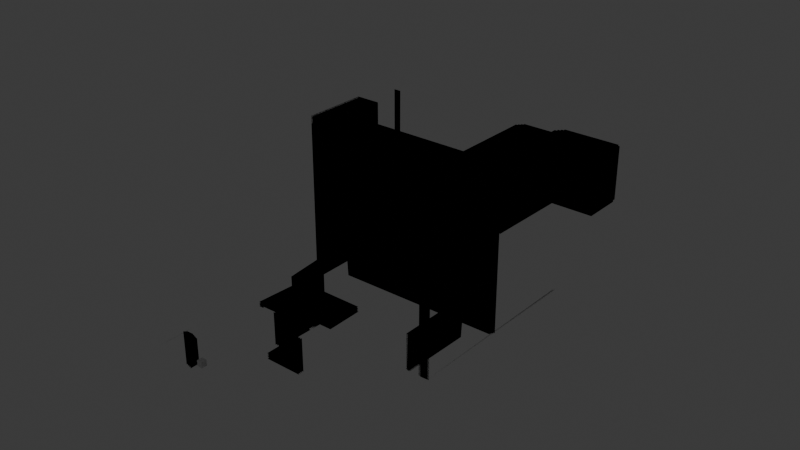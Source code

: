 # Source: level2.blend  (saved by Blender 4.1.24; exported with 4.5.12 LTS)
import bpy
from mathutils import Matrix  # noqa: F401  (used for matrix-valued properties, if any)

bpy.ops.wm.read_factory_settings(use_empty=True)
scene = bpy.context.scene
scene.name = 'Scene'

# ---- collections
col_collection = bpy.data.collections.new('Collection'); scene.collection.children.link(col_collection)

# ---- materials (node trees are filled in below, after node groups)
mat_transparent = bpy.data.materials.new('Transparent')
mat_transparent.surface_render_method = 'BLENDED'
mat_transparent.blend_method = 'BLEND'
mat_transparent.alpha_threshold = 0.0
mat_transparent.roughness = 0.5
mat_transparent.line_color = (0.0, 0.0, 0.0, 1.0)

# ---- node groups
ng_flipfaces = bpy.data.node_groups.new('FlipFaces', 'GeometryNodeTree')
_s = ng_flipfaces.interface.new_socket(name='Geometry', in_out='OUTPUT', socket_type='NodeSocketGeometry')
_s = ng_flipfaces.interface.new_socket(name='Geometry', in_out='INPUT', socket_type='NodeSocketGeometry')
ng_flipfaces.is_modifier = True
_N = ng_flipfaces.nodes; _L = ng_flipfaces.links
n0 = _N.new('NodeGroupInput'); n0.name = 'Group Input'; n0.location = (-340, 0)
n1 = _N.new('NodeGroupOutput'); n1.name = 'Group Output'; n1.location = (200, 0)
n2 = _N.new('GeometryNodeFlipFaces'); n2.name = 'Flip Faces'; n2.location = (-40, -20)
_L.new(n0.outputs[0], n2.inputs[0])
_L.new(n2.outputs[0], n1.inputs[0])
n1.is_active_output = True
ng_collisionshape = bpy.data.node_groups.new('CollisionShape', 'GeometryNodeTree')
_s = ng_collisionshape.interface.new_socket(name='Geometry', in_out='OUTPUT', socket_type='NodeSocketGeometry')
_s = ng_collisionshape.interface.new_socket(name='Geometry', in_out='INPUT', socket_type='NodeSocketGeometry')
_s = ng_collisionshape.interface.new_socket(name='Object', in_out='INPUT', socket_type='NodeSocketObject')
_s = ng_collisionshape.interface.new_socket(name='Value', in_out='INPUT', socket_type='NodeSocketFloat')
_s.default_value = 0.5
_s.min_value = -1e+04
_s.max_value = 1e+04
ng_collisionshape.is_modifier = True
_N = ng_collisionshape.nodes; _L = ng_collisionshape.links
n0 = _N.new('NodeGroupInput'); n0.name = 'Group Input'; n0.location = (-340, 0)
n1 = _N.new('NodeGroupOutput'); n1.name = 'Group Output'; n1.location = (1240, -20)
n2 = _N.new('GeometryNodeObjectInfo'); n2.name = 'Object Info'; n2.location = (-80, 0)
n3 = _N.new('GeometryNodeExtrudeMesh'); n3.name = 'Extrude Mesh'; n3.location = (180, -120)
n3.inputs[4].default_value = False
n4 = _N.new('GeometryNodeJoinGeometry'); n4.name = 'Join Geometry'; n4.location = (800, -20)
n5 = _N.new('GeometryNodeSetMaterial'); n5.name = 'Set Material'; n5.location = (1020, -20)
n5.inputs[2].default_value = mat_transparent
n6 = _N.new('ShaderNodeMath'); n6.name = 'Math'; n6.location = (-20, -360)
n6.operation = 'MULTIPLY'
n6.inputs[1].default_value = -1.0
n7 = _N.new('GeometryNodeExtrudeMesh'); n7.name = 'Extrude Mesh.001'; n7.location = (340, -180)
n7.inputs[4].default_value = False
n8 = _N.new('GeometryNodeExtrudeMesh'); n8.name = 'Extrude Mesh.002'; n8.location = (500, -240)
n8.inputs[4].default_value = False
_L.new(n0.outputs[1], n2.inputs[0])
_L.new(n2.outputs[4], n3.inputs[0])
_L.new(n3.outputs[0], n4.inputs[0])
_L.new(n2.outputs[4], n4.inputs[0])
_L.new(n5.outputs[0], n1.inputs[0])
_L.new(n4.outputs[0], n5.inputs[0])
_L.new(n6.outputs[0], n3.inputs[3])
_L.new(n0.outputs[2], n6.inputs[0])
_L.new(n7.outputs[0], n4.inputs[0])
_L.new(n3.outputs[0], n7.inputs[0])
_L.new(n6.outputs[0], n7.inputs[3])
_L.new(n7.outputs[0], n8.inputs[0])
_L.new(n6.outputs[0], n8.inputs[3])
_L.new(n8.outputs[0], n4.inputs[0])
n1.is_active_output = True
ng_collision = bpy.data.node_groups.new('Collision', 'GeometryNodeTree')
_s = ng_collision.interface.new_socket(name='Geometry', in_out='OUTPUT', socket_type='NodeSocketGeometry')
_s = ng_collision.interface.new_socket(name='Geometry', in_out='INPUT', socket_type='NodeSocketGeometry')
_s = ng_collision.interface.new_socket(name='Object', in_out='INPUT', socket_type='NodeSocketObject')
_s = ng_collision.interface.new_socket(name='Value', in_out='INPUT', socket_type='NodeSocketFloat')
_s.default_value = 0.5
_s.min_value = -1e+04
_s.max_value = 1e+04
ng_collision.is_modifier = True
_N = ng_collision.nodes; _L = ng_collision.links
n0 = _N.new('NodeGroupInput'); n0.name = 'Group Input'; n0.location = (-340, 0)
n1 = _N.new('NodeGroupOutput'); n1.name = 'Group Output'; n1.location = (280, 0)
n2 = _N.new('GeometryNodeGroup'); n2.name = 'Group'; n2.location = (-80, -20)
n2.node_tree = ng_collisionshape
_L.new(n2.outputs[0], n1.inputs[0])
_L.new(n0.outputs[1], n2.inputs[1])
_L.new(n0.outputs[2], n2.inputs[2])
n1.is_active_output = True
ng_geometry_nodes = bpy.data.node_groups.new('Geometry Nodes', 'GeometryNodeTree')
_s = ng_geometry_nodes.interface.new_socket(name='Geometry', in_out='OUTPUT', socket_type='NodeSocketGeometry')
_s = ng_geometry_nodes.interface.new_socket(name='Geometry', in_out='INPUT', socket_type='NodeSocketGeometry')
_s = ng_geometry_nodes.interface.new_socket(name='Object', in_out='INPUT', socket_type='NodeSocketObject')
ng_geometry_nodes.is_modifier = True
_N = ng_geometry_nodes.nodes; _L = ng_geometry_nodes.links
n0 = _N.new('NodeGroupInput'); n0.name = 'Group Input'; n0.location = (-340, 0)
n1 = _N.new('NodeGroupOutput'); n1.name = 'Group Output'; n1.location = (331, 0)
n2 = _N.new('GeometryNodeGroup'); n2.name = 'Group'; n2.location = (-118, -293)
n2.node_tree = ng_collision
n2.inputs[2].default_value = 0.5
n3 = _N.new('GeometryNodeGroup'); n3.name = 'Group.001'; n3.location = (20, 0)
n3.node_tree = ng_collision
n3.inputs[2].default_value = 1.0
_L.new(n0.outputs[1], n3.inputs[1])
_L.new(n3.outputs[0], n1.inputs[0])
n1.is_active_output = True

# ---- material node trees
mat_transparent.use_nodes = True; mat_transparent.node_tree.nodes.clear()
_N = mat_transparent.node_tree.nodes; _L = mat_transparent.node_tree.links
n0 = _N.new('ShaderNodeOutputMaterial'); n0.name = 'Material Output'; n0.location = (300, 300)
n1 = _N.new('ShaderNodeBsdfPrincipled'); n1.name = 'Principled BSDF'; n1.location = (10, 300)
n1.inputs[3].default_value = 1.45
n1.inputs[4].default_value = 0.0
_L.new(n1.outputs[0], n0.inputs[0])
n0.is_active_output = True

# ---- world
world_world = bpy.data.worlds.new('World'); scene.world = world_world
world_world.use_nodes = True; world_world.node_tree.nodes.clear()
_N = world_world.node_tree.nodes; _L = world_world.node_tree.links
n0 = _N.new('ShaderNodeOutputWorld'); n0.name = 'World Output'; n0.location = (300, 300)
n1 = _N.new('ShaderNodeBackground'); n1.name = 'Background'; n1.location = (10, 300)
n1.inputs[0].default_value = (0.05088, 0.05088, 0.05088, 1.0)
_L.new(n1.outputs[0], n0.inputs[0])
n0.is_active_output = True
world_world.color = (0.05088, 0.05088, 0.05088)
world_world.use_sun_shadow = False
world_world.sun_shadow_jitter_overblur = 0.0

# ---- meshes
me_cube_001 = bpy.data.meshes.new('Cube.001')
me_cube_001.from_pydata([(-3.0, -5.0, 0.0), (-3.0, -5.0, 12.0), (3.0, -5.0, 0.0), (3.0, -5.0, 12.0), (-7.66, -5.0, 12.0), (-7.66, -5.0, 0.0), (7.66, -5.0, 0.0), (7.66, -5.0, 12.0), (-7.66, 8.64, 12.0), (-7.66, 8.64, 0.0), (7.66, 8.64, 0.0), (7.66, 8.64, 12.0), (3.0, -25.0, 12.0), (3.0, -25.0, 0.0), (-3.0, -30.0, 0.0), (-3.0, -30.0, 12.0), (20.0, -30.0, 12.0), (20.0, -30.0, 0.0), (25.0, -25.0, 12.0), (25.0, -25.0, 0.0), (20.0, -50.0, 12.0), (20.0, -50.0, 0.0), (25.0, -55.0, 12.0), (25.0, -55.0, 0.0), (-10.0, -50.0, 12.0), (-10.0, -50.0, 0.0), (-10.0, -55.0, 12.0), (-10.0, -55.0, 0.0), (-10.0, -46.5, 12.0), (-10.0, -46.5, 0.0), (-10.0, -58.5, 12.0), (-10.0, -58.5, 0.0), (-20.0, -46.5, 12.0), (-20.0, -46.5, 0.0), (-20.0, -58.5, 12.0), (-20.0, -58.5, 0.0), (-37.84, 8.64, 45.0), (-37.84, 8.64, -16.0), (37.84, 8.64, -16.0), (37.84, 8.64, 45.0), (-12.0, 81.0, 21.37), (-12.0, 81.0, -0.08162), (12.0, 81.0, -0.08162), (12.0, 81.0, 21.37), (-37.84, 7.764, 48.61), (-37.84, 7.764, -16.0), (37.84, 5.895, 48.09), (37.84, 5.895, -16.0), (-37.84, 82.52, 48.61), (-37.84, 82.52, -16.0), (37.84, 84.39, 48.09), (37.84, 84.39, -16.0), (-56.19, 7.764, 48.61), (-56.19, 7.764, -16.0), (-56.19, 82.52, 48.61), (-56.19, 82.52, -16.0), (-37.84, 81.64, 45.0), (-37.84, 81.64, -16.0), (37.84, 81.64, -16.0), (37.84, 81.64, 45.0), (12.0, 119.0, -0.08162), (12.0, 119.0, 21.37), (-12.0, 136.0, 21.37), (-12.0, 136.0, -0.08162), (30.0, 119.0, 21.37), (30.0, 119.0, -0.08162), (30.0, 136.0, 21.37), (30.0, 136.0, -0.08162), (57.4, 5.895, -16.0), (57.4, 84.39, -16.0), (57.4, 5.895, 48.09), (57.4, 84.39, 48.09), (28.38, 8.64, -16.0), (-28.38, 81.64, -16.0), (37.84, 45.14, -16.0), (-37.84, 36.02, -16.0), (28.38, 36.02, -16.0), (-28.38, 45.14, -16.0), (-28.38, 81.64, -2.0), (-37.84, 81.64, -2.0), (37.84, 8.64, -2.0), (28.38, 8.64, -2.0), (37.84, 45.14, -2.0), (-37.84, 36.02, -2.0), (28.38, 36.02, -2.0), (-28.38, 45.14, -2.0), (37.84, 26.89, -2.0), (28.38, 26.78, -2.0), (-37.84, 61.0, -2.0), (-28.38, 60.99, -2.0), (37.84, 26.89, 48.0), (37.84, 45.14, 48.0), (28.38, 26.78, 48.0), (28.38, 36.02, 48.0), (-28.38, 45.14, 48.0), (-37.84, 36.02, 48.0), (-37.84, 61.0, 48.0), (-28.38, 60.99, 48.0)], [], [(3, 2, 6, 7), (70, 46, 47, 68), (6, 5, 9, 10), (2, 0, 5, 6), (1, 3, 7, 4), (0, 1, 4, 5), (69, 68, 47, 51), (4, 7, 11, 8), (5, 4, 8, 9), (7, 6, 10, 11), (14, 0, 2, 13, 19, 23, 27, 25, 21, 17), (18, 22, 23, 19), (38, 80, 86, 82, 74), (16, 17, 21, 20), (12, 18, 19, 13), (24, 25, 29, 28), (20, 21, 25, 24), (29, 31, 35, 33), (25, 27, 31, 29), (27, 26, 30, 31), (26, 24, 28, 30), (32, 33, 35, 34), (31, 30, 34, 35), (30, 28, 32, 34), (28, 29, 33, 32), (36, 56, 48, 44), (36, 39, 59, 56), (56, 57, 49, 48), (59, 39, 46, 50), (37, 36, 44, 45), (58, 59, 50, 51), (39, 38, 47, 46), (38, 74, 58, 51, 47), (53, 52, 54, 55), (48, 49, 55, 54), (45, 44, 52, 53), (44, 48, 54, 52), (43, 40, 41, 57, 56, 59, 58, 42), (41, 42, 58, 73, 57), (43, 42, 60, 61), (41, 40, 62, 63), (14, 17, 16, 15), (62, 40, 43, 61, 64, 66), (64, 65, 67, 66), (71, 69, 51, 50), (67, 63, 62, 66), (0, 14, 15, 1), (1, 15, 16, 20, 24, 26, 22, 18, 12, 3), (67, 65, 60, 42, 41, 63), (88, 89, 97, 96), (70, 71, 50, 46), (3, 12, 13, 2), (10, 9, 37, 72, 38, 39, 11), (76, 72, 37, 45, 53, 55, 49, 57, 75), (60, 65, 64, 61), (22, 26, 27, 23), (68, 69, 71, 70), (9, 8, 11, 39, 36, 37), (77, 74, 82, 85), (58, 74, 77, 73), (73, 77, 85, 89, 78), (72, 76, 84, 87, 81), (76, 75, 83, 84), (57, 73, 78, 79), (38, 72, 81, 80), (75, 57, 79, 88, 83), (87, 86, 80, 81), (89, 88, 79, 78), (91, 90, 92, 93, 95, 96, 97, 94), (85, 82, 91, 94), (83, 88, 96, 95), (87, 84, 93, 92), (82, 86, 90, 91), (84, 83, 95, 93), (89, 85, 94, 97), (86, 87, 92, 90)])
_uv = me_cube_001.uv_layers.new(name='UVMap')
_uv.uv.foreach_set('vector', [0.625, 0.5, 0.375, 0.5, 0.375, 0.5, 0.625, 0.5, 0.625, 0.5, 0.625, 0.5, 0.375, 0.5, 0.375, 0.5, 0.375, 0.5, 0.125, 0.5, 0.125, 0.5, 0.375, 0.5, 0.375, 0.5, 0.125, 0.5, 0.125, 0.5, 0.375, 0.5, 0.875, 0.5, 0.625, 0.5, 0.625, 0.5, 0.875, 0.5, 0.375, 0.25, 0.625, 0.25, 0.625, 0.25, 0.375, 0.25, 0.375, 0.5, 0.375, 0.5, 0.375, 0.5, 0.375, 0.5, 0.875, 0.5, 0.625, 0.5, 0.625, 0.5, 0.875, 0.5, 0.375, 0.25, 0.625, 0.25, 0.625, 0.25, 0.375, 0.25, 0.625, 0.5, 0.375, 0.5, 0.375, 0.5, 0.625, 0.5, 0.125, 0.75, 0.125, 0.5, 0.375, 0.5, 0.375, 0.75, 0.375, 0.75, 0.375, 0.75, 0.375, 0.75, 0.375, 0.75, 0.375, 0.75, 0.375, 0.75, 0.625, 0.75, 0.625, 0.75, 0.375, 0.75, 0.375, 0.75, 0.375, 0.5, 0.375, 0.5, 0.375, 0.5, 0.375, 0.5, 0.375, 0.5, 0.625, 0.75, 0.375, 0.75, 0.375, 0.75, 0.625, 0.75, 0.625, 0.75, 0.625, 0.75, 0.375, 0.75, 0.375, 0.75, 0.625, 0.75, 0.375, 0.75, 0.375, 0.75, 0.625, 0.75, 0.625, 0.75, 0.375, 0.75, 0.375, 0.75, 0.625, 0.75, 0.375, 0.75, 0.375, 0.75, 0.375, 0.75, 0.375, 0.75, 0.375, 0.75, 0.375, 0.75, 0.375, 0.75, 0.375, 0.75, 0.375, 0.75, 0.625, 0.75, 0.625, 0.75, 0.375, 0.75, 0.625, 0.75, 0.625, 0.75, 0.625, 0.75, 0.625, 0.75, 0.625, 0.75, 0.375, 0.75, 0.375, 0.75, 0.625, 0.75, 0.375, 0.75, 0.625, 0.75, 0.625, 0.75, 0.375, 0.75, 0.625, 0.75, 0.625, 0.75, 0.625, 0.75, 0.625, 0.75, 0.625, 0.75, 0.375, 0.75, 0.375, 0.75, 0.625, 0.75, 0.875, 0.5, 0.875, 0.5, 0.875, 0.5, 0.875, 0.5, 0.875, 0.5, 0.625, 0.5, 0.625, 0.5, 0.875, 0.5, 0.625, 0.25, 0.375, 0.25, 0.375, 0.25, 0.625, 0.25, 0.625, 0.5, 0.625, 0.5, 0.625, 0.5, 0.625, 0.5, 0.375, 0.25, 0.625, 0.25, 0.625, 0.25, 0.375, 0.25, 0.375, 0.5, 0.625, 0.5, 0.625, 0.5, 0.375, 0.5, 0.625, 0.5, 0.375, 0.5, 0.375, 0.5, 0.625, 0.5, 0.375, 0.5, 0.375, 0.5, 0.375, 0.5, 0.375, 0.5, 0.375, 0.5, 0.375, 0.25, 0.625, 0.25, 0.625, 0.25, 0.375, 0.25, 0.625, 0.25, 0.375, 0.25, 0.375, 0.25, 0.625, 0.25, 0.375, 0.25, 0.625, 0.25, 0.625, 0.25, 0.375, 0.25, 0.875, 0.5, 0.875, 0.5, 0.875, 0.5, 0.875, 0.5, 0.5859, 0.4235, 0.5859, 0.3265, 0.4141, 0.3265, 0.375, 0.25, 0.625, 0.25, 0.625, 0.5, 0.375, 0.5, 0.4141, 0.4235, 0.4141, 0.3265, 0.4141, 0.4235, 0.375, 0.5, 0.375, 0.2812, 0.375, 0.25, 0.5859, 0.4235, 0.4141, 0.4235, 0.4141, 0.4235, 0.5859, 0.4235, 0.4141, 0.3265, 0.5859, 0.3265, 0.5859, 0.3265, 0.4141, 0.3265, 0.375, 1.0, 0.375, 0.75, 0.625, 0.75, 0.625, 1.0, 0.5859, 0.3265, 0.5859, 0.3265, 0.5859, 0.4235, 0.5859, 0.4235, 0.5859, 0.4235, 0.5859, 0.4235, 0.5859, 0.4235, 0.4141, 0.4235, 0.4141, 0.4235, 0.5859, 0.4235, 0.625, 0.5, 0.375, 0.5, 0.375, 0.5, 0.625, 0.5, 0.4141, 0.4235, 0.4141, 0.3265, 0.5859, 0.3265, 0.5859, 0.4235, 0.375, 0.25, 0.375, 0.0, 0.625, 0.0, 0.625, 0.25, 0.875, 0.5, 0.875, 0.75, 0.625, 0.75, 0.625, 0.75, 0.625, 0.75, 0.625, 0.75, 0.625, 0.75, 0.625, 0.75, 0.625, 0.75, 0.625, 0.5, 0.4141, 0.4235, 0.4141, 0.4235, 0.4141, 0.4235, 0.4141, 0.4235, 0.4141, 0.3265, 0.4141, 0.3265, 0.125, 0.5, 0.1562, 0.5, 0.1562, 0.5, 0.125, 0.5, 0.625, 0.5, 0.625, 0.5, 0.625, 0.5, 0.625, 0.5, 0.625, 0.5, 0.625, 0.75, 0.375, 0.75, 0.375, 0.5, 0.375, 0.5, 0.125, 0.5, 0.125, 0.5, 0.3438, 0.5, 0.375, 0.5, 0.625, 0.5, 0.625, 0.5, 0.3437, 0.5, 0.3438, 0.5, 0.125, 0.5, 0.125, 0.5, 0.125, 0.5, 0.125, 0.5, 0.125, 0.5, 0.125, 0.5, 0.125, 0.5, 0.4141, 0.4235, 0.4141, 0.4235, 0.5859, 0.4235, 0.5859, 0.4235, 0.625, 0.75, 0.625, 0.75, 0.375, 0.75, 0.375, 0.75, 0.375, 0.5, 0.375, 0.5, 0.625, 0.5, 0.625, 0.5, 0.375, 0.25, 0.875, 0.5, 0.625, 0.5, 0.625, 0.5, 0.625, 0.25, 0.375, 0.25, 0.1562, 0.5, 0.375, 0.5, 0.375, 0.5, 0.1562, 0.5, 0.375, 0.5, 0.375, 0.5, 0.1562, 0.5, 0.1562, 0.5, 0.1562, 0.5, 0.1562, 0.5, 0.1562, 0.5, 0.1562, 0.5, 0.1562, 0.5, 0.3438, 0.5, 0.3437, 0.5, 0.3437, 0.5, 0.3438, 0.5, 0.3438, 0.5, 0.3437, 0.5, 0.125, 0.5, 0.125, 0.5, 0.3437, 0.5, 0.375, 0.25, 0.375, 0.2812, 0.375, 0.2812, 0.375, 0.25, 0.375, 0.5, 0.3438, 0.5, 0.3438, 0.5, 0.375, 0.5, 0.125, 0.5, 0.125, 0.5, 0.125, 0.5, 0.125, 0.5, 0.125, 0.5, 0.3438, 0.5, 0.375, 0.5, 0.375, 0.5, 0.3438, 0.5, 0.1562, 0.5, 0.125, 0.5, 0.125, 0.5, 0.1562, 0.5, 0.375, 0.5, 0.375, 0.5, 0.3438, 0.5, 0.3437, 0.5, 0.125, 0.5, 0.125, 0.5, 0.1562, 0.5, 0.1562, 0.5, 0.1562, 0.5, 0.375, 0.5, 0.375, 0.5, 0.1562, 0.5, 0.125, 0.5, 0.125, 0.5, 0.125, 0.5, 0.125, 0.5, 0.3438, 0.5, 0.3437, 0.5, 0.3437, 0.5, 0.3438, 0.5, 0.375, 0.5, 0.375, 0.5, 0.375, 0.5, 0.375, 0.5, 0.3437, 0.5, 0.125, 0.5, 0.125, 0.5, 0.3437, 0.5, 0.1562, 0.5, 0.1562, 0.5, 0.1562, 0.5, 0.1562, 0.5, 0.375, 0.5, 0.3438, 0.5, 0.3438, 0.5, 0.375, 0.5])
me_cube_001.update()
me_cube_002 = bpy.data.meshes.new('Cube.002')
me_cube_002.from_pydata([(-1.0, -1.0, -1.0), (-1.0, -1.0, 1.0), (-1.0, 1.0, -1.0), (-1.0, 1.0, 1.0), (1.0, -1.0, -1.0), (1.0, -1.0, 1.0), (1.0, 1.0, -1.0), (1.0, 1.0, 1.0)], [], [(0, 1, 3, 2), (2, 3, 7, 6), (6, 7, 5, 4), (4, 5, 1, 0), (2, 6, 4, 0), (7, 3, 1, 5)])
_uv = me_cube_002.uv_layers.new(name='UVMap')
_uv.uv.foreach_set('vector', [0.375, 0.0, 0.625, 0.0, 0.625, 0.25, 0.375, 0.25, 0.375, 0.25, 0.625, 0.25, 0.625, 0.5, 0.375, 0.5, 0.375, 0.5, 0.625, 0.5, 0.625, 0.75, 0.375, 0.75, 0.375, 0.75, 0.625, 0.75, 0.625, 1.0, 0.375, 1.0, 0.125, 0.5, 0.375, 0.5, 0.375, 0.75, 0.125, 0.75, 0.625, 0.5, 0.875, 0.5, 0.875, 0.75, 0.625, 0.75])
me_cube_002.update()
me_cube = bpy.data.meshes.new('Cube')
me_cube.from_pydata([(-1.0, -1.0, -1.0), (-1.0, -1.0, 1.0), (-1.0, 1.0, -1.0), (-1.0, 1.0, 1.0), (1.0, -1.0, -1.0), (1.0, -1.0, 1.0), (1.0, 1.0, -1.0), (1.0, 1.0, 1.0)], [], [(0, 1, 3, 2), (2, 3, 7, 6), (6, 7, 5, 4), (4, 5, 1, 0), (2, 6, 4, 0), (7, 3, 1, 5)])
_uv = me_cube.uv_layers.new(name='UVMap')
_uv.uv.foreach_set('vector', [0.375, 0.0, 0.625, 0.0, 0.625, 0.25, 0.375, 0.25, 0.375, 0.25, 0.625, 0.25, 0.625, 0.5, 0.375, 0.5, 0.375, 0.5, 0.625, 0.5, 0.625, 0.75, 0.375, 0.75, 0.375, 0.75, 0.625, 0.75, 0.625, 1.0, 0.375, 1.0, 0.125, 0.5, 0.375, 0.5, 0.375, 0.75, 0.125, 0.75, 0.625, 0.5, 0.875, 0.5, 0.875, 0.75, 0.625, 0.75])
me_cube.update()

# ---- objects
ob_level = bpy.data.objects.new('Level', me_cube_001)
ob_collisions__colonly = bpy.data.objects.new('Collisions -colonly', me_cube_002)
ob_cube__rigid = bpy.data.objects.new('Cube -rigid', me_cube)

# ---- transforms, parenting, visibility, modifiers, constraints
ob_level.location = (0.0, 0.0, 0.0)
_m = ob_level.modifiers.new('GeometryNodes', 'NODES')
_m.node_group = ng_flipfaces
ob_collisions__colonly.location = (0.0, 0.0, 0.0)
_m = ob_collisions__colonly.modifiers.new('GeometryNodes', 'NODES')
_m.node_group = ng_geometry_nodes
_gi = [s.identifier for s in ng_geometry_nodes.interface.items_tree if s.item_type == 'SOCKET' and s.in_out == 'INPUT']
_m[_gi[1]] = ob_level  # Object
ob_cube__rigid.location = (0.0, -52.0, 6.0)

# ---- collection membership
col_collection.objects.link(ob_level)
col_collection.objects.link(ob_collisions__colonly)
col_collection.objects.link(ob_cube__rigid)

# ---- scene / render settings (as saved in the file)
scene.frame_start = 1; scene.frame_end = 250; scene.frame_set(1)
scene.render.engine = 'BLENDER_EEVEE_NEXT'
scene.cycles.sampling_pattern = 'TABULATED_SOBOL'
scene.eevee.ray_tracing_options.trace_max_roughness = 0.0
bpy.context.view_layer.update()

# ---- added for rendering (the .blend has no active camera and no usable light): camera, sun
cam_auto = bpy.data.cameras.new('AutoCamera')
cam_auto.lens = 50.0
cam_auto.sensor_width = 36.0
cam_auto.clip_end = 3856.67
ob_auto_camera = bpy.data.objects.new('AutoCamera', cam_auto)
scene.collection.objects.link(ob_auto_camera)
ob_auto_camera.location = (220.358, -224.955, 192.097)
ob_auto_camera.rotation_euler = (1.09748, -7.21219e-08, 0.694738)
scene.camera = ob_auto_camera
light_auto_sun = bpy.data.lights.new('AutoSun', 'SUN')
light_auto_sun.energy = 3.0
light_auto_sun.angle = 0.0523599
ob_auto_sun = bpy.data.objects.new('AutoSun', light_auto_sun)
scene.collection.objects.link(ob_auto_sun)
ob_auto_sun.rotation_euler = (0.872665, 0.174533, 0.523599)
bpy.context.view_layer.update()
